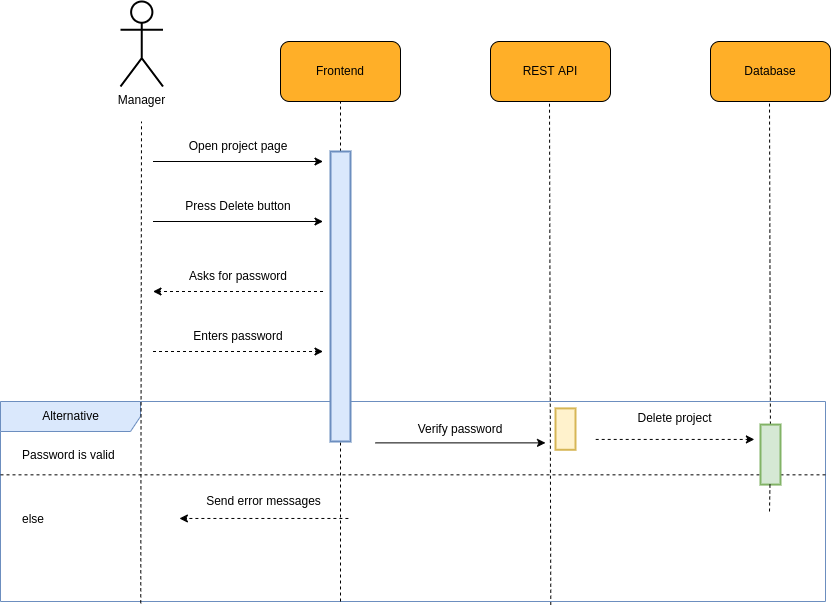

The diagram above was exported from draw.io. Its source (the exported page's mxGraphModel, read from the mxfile embedded in the PNG):
<mxGraphModel dx="1574" dy="1401" grid="1" gridSize="10" guides="1" tooltips="1" connect="1" arrows="1" fold="1" page="1" pageScale="1" pageWidth="850" pageHeight="1100" math="0" shadow="0">
  <root>
    <mxCell id="0" />
    <mxCell id="1" parent="0" />
    <mxCell id="8kkMA6RJNTHzkdsGRW3c-15" value="" style="endArrow=none;dashed=1;html=1;rounded=0;jumpSize=6;strokeWidth=1;startArrow=none;fontSize=12;exitX=0.667;exitY=1.016;exitDx=0;exitDy=0;exitPerimeter=0;" edge="1" parent="1" source="8kkMA6RJNTHzkdsGRW3c-1">
      <mxGeometry width="50" height="50" relative="1" as="geometry">
        <mxPoint x="989" y="1070" as="sourcePoint" />
        <mxPoint x="989" y="500" as="targetPoint" />
      </mxGeometry>
    </mxCell>
    <mxCell id="8kkMA6RJNTHzkdsGRW3c-1" value="Alternative" style="shape=umlFrame;tabWidth=110;tabHeight=30;tabPosition=left;html=1;boundedLbl=1;labelInHeader=1;width=140;height=30;fillColor=#dae8fc;fontSize=12;strokeWidth=1;strokeColor=#6c8ebf;" vertex="1" parent="1">
      <mxGeometry x="440" y="800" width="825" height="200" as="geometry" />
    </mxCell>
    <mxCell id="8kkMA6RJNTHzkdsGRW3c-2" value="Password is valid" style="text;fillColor=none;fontSize=12;" vertex="1" parent="8kkMA6RJNTHzkdsGRW3c-1">
      <mxGeometry width="100" height="20" relative="1" as="geometry">
        <mxPoint x="20" y="40" as="offset" />
      </mxGeometry>
    </mxCell>
    <mxCell id="8kkMA6RJNTHzkdsGRW3c-3" value="else" style="line;strokeWidth=1;dashed=1;labelPosition=center;verticalLabelPosition=bottom;align=left;verticalAlign=top;spacingLeft=20;spacingTop=15;fillColor=none;fontSize=12;" vertex="1" parent="8kkMA6RJNTHzkdsGRW3c-1">
      <mxGeometry y="57.294429708222815" width="825.0000000000001" height="32.08488063660477" as="geometry" />
    </mxCell>
    <mxCell id="8kkMA6RJNTHzkdsGRW3c-4" value="" style="endArrow=classic;html=1;rounded=0;strokeWidth=1;jumpSize=6;fontSize=12;dashed=1;" edge="1" parent="8kkMA6RJNTHzkdsGRW3c-1">
      <mxGeometry width="50" height="50" relative="1" as="geometry">
        <mxPoint x="595.2053012048193" y="37.932758620689505" as="sourcePoint" />
        <mxPoint x="753.88" y="37.93275862068966" as="targetPoint" />
      </mxGeometry>
    </mxCell>
    <mxCell id="8kkMA6RJNTHzkdsGRW3c-5" value="&lt;span style=&quot;background-color: rgb(255 , 255 , 255)&quot;&gt;Delete project&lt;/span&gt;" style="text;html=1;strokeColor=none;fillColor=none;align=center;verticalAlign=middle;whiteSpace=wrap;rounded=0;fontSize=12;" vertex="1" parent="8kkMA6RJNTHzkdsGRW3c-1">
      <mxGeometry x="599.9950602409639" y="6.8965517241379315" width="149.0963855421687" height="20.689655172413794" as="geometry" />
    </mxCell>
    <mxCell id="8kkMA6RJNTHzkdsGRW3c-6" value="" style="endArrow=classic;html=1;rounded=0;strokeWidth=1;jumpSize=6;fontSize=12;dashed=1;" edge="1" parent="8kkMA6RJNTHzkdsGRW3c-1">
      <mxGeometry width="50" height="50" relative="1" as="geometry">
        <mxPoint x="347.8915662650603" y="116.96551724137917" as="sourcePoint" />
        <mxPoint x="178.91566265060243" y="116.96551724137917" as="targetPoint" />
      </mxGeometry>
    </mxCell>
    <mxCell id="8kkMA6RJNTHzkdsGRW3c-7" value="&lt;span style=&quot;background-color: rgb(255 , 255 , 255)&quot;&gt;Send error messages&lt;/span&gt;" style="text;html=1;strokeColor=none;fillColor=none;align=center;verticalAlign=middle;whiteSpace=wrap;rounded=0;fontSize=12;" vertex="1" parent="8kkMA6RJNTHzkdsGRW3c-1">
      <mxGeometry x="188.855421686747" y="89.3793103448276" width="149.0963855421687" height="20.689655172413794" as="geometry" />
    </mxCell>
    <mxCell id="8kkMA6RJNTHzkdsGRW3c-37" value="&lt;span style=&quot;background-color: rgb(255 , 255 , 255)&quot;&gt;Verify password&lt;/span&gt;" style="text;html=1;strokeColor=none;fillColor=none;align=center;verticalAlign=middle;whiteSpace=wrap;rounded=0;fontSize=12;" vertex="1" parent="8kkMA6RJNTHzkdsGRW3c-1">
      <mxGeometry x="385" y="17.24137931034483" width="150" height="20.689655172413794" as="geometry" />
    </mxCell>
    <mxCell id="8kkMA6RJNTHzkdsGRW3c-36" value="" style="endArrow=classic;html=1;rounded=0;strokeWidth=1;jumpSize=6;fontSize=12;" edge="1" parent="8kkMA6RJNTHzkdsGRW3c-1">
      <mxGeometry width="50" height="50" relative="1" as="geometry">
        <mxPoint x="375" y="41.379310344827466" as="sourcePoint" />
        <mxPoint x="545" y="41.379310344827466" as="targetPoint" />
      </mxGeometry>
    </mxCell>
    <mxCell id="8kkMA6RJNTHzkdsGRW3c-38" value="" style="rounded=0;whiteSpace=wrap;html=1;fontSize=12;strokeWidth=2;fillColor=#fff2cc;strokeColor=#d6b656;" vertex="1" parent="8kkMA6RJNTHzkdsGRW3c-1">
      <mxGeometry x="555" y="6.8965517241379315" width="20" height="41.37931034482759" as="geometry" />
    </mxCell>
    <mxCell id="8kkMA6RJNTHzkdsGRW3c-8" value="" style="group;fontSize=12;" vertex="1" connectable="0" parent="1">
      <mxGeometry x="720" y="440" width="120" height="60" as="geometry" />
    </mxCell>
    <mxCell id="8kkMA6RJNTHzkdsGRW3c-9" value="" style="rounded=1;whiteSpace=wrap;html=1;fillColor=#FFAF28;fontSize=12;" vertex="1" parent="8kkMA6RJNTHzkdsGRW3c-8">
      <mxGeometry width="120" height="60" as="geometry" />
    </mxCell>
    <mxCell id="8kkMA6RJNTHzkdsGRW3c-10" value="&lt;font style=&quot;font-size: 12px;&quot;&gt;Frontend&lt;/font&gt;" style="text;html=1;strokeColor=none;fillColor=none;align=center;verticalAlign=middle;whiteSpace=wrap;rounded=0;fontSize=12;" vertex="1" parent="8kkMA6RJNTHzkdsGRW3c-8">
      <mxGeometry x="30" y="15" width="60" height="30" as="geometry" />
    </mxCell>
    <mxCell id="8kkMA6RJNTHzkdsGRW3c-11" value="" style="group;fontSize=12;" vertex="1" connectable="0" parent="1">
      <mxGeometry x="930" y="440" width="120" height="60" as="geometry" />
    </mxCell>
    <mxCell id="8kkMA6RJNTHzkdsGRW3c-12" value="" style="rounded=1;whiteSpace=wrap;html=1;fillColor=#FFAF28;fontSize=12;" vertex="1" parent="8kkMA6RJNTHzkdsGRW3c-11">
      <mxGeometry width="120" height="60" as="geometry" />
    </mxCell>
    <mxCell id="8kkMA6RJNTHzkdsGRW3c-13" value="&lt;font style=&quot;font-size: 12px;&quot;&gt;REST API&lt;/font&gt;" style="text;html=1;strokeColor=none;fillColor=none;align=center;verticalAlign=middle;whiteSpace=wrap;rounded=0;fontSize=12;" vertex="1" parent="8kkMA6RJNTHzkdsGRW3c-11">
      <mxGeometry x="30" y="15" width="60" height="30" as="geometry" />
    </mxCell>
    <mxCell id="8kkMA6RJNTHzkdsGRW3c-14" value="" style="endArrow=none;dashed=1;html=1;rounded=0;entryX=0.5;entryY=1;entryDx=0;entryDy=0;jumpSize=6;strokeWidth=1;fontSize=12;" edge="1" parent="1" target="8kkMA6RJNTHzkdsGRW3c-9">
      <mxGeometry width="50" height="50" relative="1" as="geometry">
        <mxPoint x="780" y="1000" as="sourcePoint" />
        <mxPoint x="930" y="420" as="targetPoint" />
      </mxGeometry>
    </mxCell>
    <mxCell id="8kkMA6RJNTHzkdsGRW3c-16" value="Manager" style="shape=umlActor;verticalLabelPosition=bottom;verticalAlign=top;html=1;outlineConnect=0;rounded=1;strokeWidth=2;fontSize=12;" vertex="1" parent="1">
      <mxGeometry x="560" y="400" width="42.5" height="85" as="geometry" />
    </mxCell>
    <mxCell id="8kkMA6RJNTHzkdsGRW3c-17" value="" style="endArrow=none;dashed=1;html=1;rounded=0;jumpSize=6;strokeWidth=1;fontSize=12;exitX=0.17;exitY=1.009;exitDx=0;exitDy=0;exitPerimeter=0;" edge="1" parent="1" source="8kkMA6RJNTHzkdsGRW3c-1">
      <mxGeometry width="50" height="50" relative="1" as="geometry">
        <mxPoint x="581" y="1080" as="sourcePoint" />
        <mxPoint x="581" y="520" as="targetPoint" />
      </mxGeometry>
    </mxCell>
    <mxCell id="8kkMA6RJNTHzkdsGRW3c-18" value="" style="rounded=0;whiteSpace=wrap;html=1;fontSize=12;strokeWidth=2;fillColor=#dae8fc;strokeColor=#6c8ebf;" vertex="1" parent="1">
      <mxGeometry x="770" y="550" width="20" height="290" as="geometry" />
    </mxCell>
    <mxCell id="8kkMA6RJNTHzkdsGRW3c-21" value="" style="group;fontSize=12;" vertex="1" connectable="0" parent="1">
      <mxGeometry x="1150" y="440" width="120" height="60" as="geometry" />
    </mxCell>
    <mxCell id="8kkMA6RJNTHzkdsGRW3c-22" value="" style="rounded=1;whiteSpace=wrap;html=1;fillColor=#FFAF28;fontSize=12;" vertex="1" parent="8kkMA6RJNTHzkdsGRW3c-21">
      <mxGeometry width="120" height="60" as="geometry" />
    </mxCell>
    <mxCell id="8kkMA6RJNTHzkdsGRW3c-23" value="&lt;font style=&quot;font-size: 12px&quot;&gt;Database&lt;/font&gt;" style="text;html=1;strokeColor=none;fillColor=none;align=center;verticalAlign=middle;whiteSpace=wrap;rounded=0;fontSize=12;" vertex="1" parent="8kkMA6RJNTHzkdsGRW3c-21">
      <mxGeometry x="30" y="15" width="60" height="30" as="geometry" />
    </mxCell>
    <mxCell id="8kkMA6RJNTHzkdsGRW3c-24" value="" style="endArrow=none;dashed=1;html=1;rounded=0;jumpSize=6;strokeWidth=1;fontSize=12;startArrow=none;" edge="1" parent="1" source="8kkMA6RJNTHzkdsGRW3c-39">
      <mxGeometry width="50" height="50" relative="1" as="geometry">
        <mxPoint x="1209" y="910" as="sourcePoint" />
        <mxPoint x="1209" y="500" as="targetPoint" />
      </mxGeometry>
    </mxCell>
    <mxCell id="8kkMA6RJNTHzkdsGRW3c-25" value="" style="endArrow=classic;html=1;rounded=0;strokeWidth=1;jumpSize=6;fontSize=12;" edge="1" parent="1">
      <mxGeometry width="50" height="50" relative="1" as="geometry">
        <mxPoint x="592.5" y="559.9999999999998" as="sourcePoint" />
        <mxPoint x="762.5" y="559.9999999999998" as="targetPoint" />
      </mxGeometry>
    </mxCell>
    <mxCell id="8kkMA6RJNTHzkdsGRW3c-26" value="&lt;span style=&quot;background-color: rgb(255 , 255 , 255)&quot;&gt;Open project page&lt;/span&gt;" style="text;html=1;strokeColor=none;fillColor=none;align=center;verticalAlign=middle;whiteSpace=wrap;rounded=0;fontSize=12;" vertex="1" parent="1">
      <mxGeometry x="602.5" y="530" width="150" height="30" as="geometry" />
    </mxCell>
    <mxCell id="8kkMA6RJNTHzkdsGRW3c-27" value="" style="endArrow=classic;html=1;rounded=0;strokeWidth=1;jumpSize=6;fontSize=12;dashed=1;" edge="1" parent="1">
      <mxGeometry width="50" height="50" relative="1" as="geometry">
        <mxPoint x="762.5" y="689.9999999999998" as="sourcePoint" />
        <mxPoint x="592.5" y="689.9999999999998" as="targetPoint" />
      </mxGeometry>
    </mxCell>
    <mxCell id="8kkMA6RJNTHzkdsGRW3c-28" value="&lt;span style=&quot;background-color: rgb(255 , 255 , 255)&quot;&gt;Asks for password&lt;/span&gt;" style="text;html=1;strokeColor=none;fillColor=none;align=center;verticalAlign=middle;whiteSpace=wrap;rounded=0;fontSize=12;" vertex="1" parent="1">
      <mxGeometry x="602.5" y="660" width="150" height="30" as="geometry" />
    </mxCell>
    <mxCell id="8kkMA6RJNTHzkdsGRW3c-30" value="" style="endArrow=classic;html=1;rounded=0;strokeWidth=1;jumpSize=6;fontSize=12;" edge="1" parent="1">
      <mxGeometry width="50" height="50" relative="1" as="geometry">
        <mxPoint x="592.5" y="619.9999999999998" as="sourcePoint" />
        <mxPoint x="762.5" y="619.9999999999998" as="targetPoint" />
      </mxGeometry>
    </mxCell>
    <mxCell id="8kkMA6RJNTHzkdsGRW3c-31" value="&lt;span style=&quot;background-color: rgb(255 , 255 , 255)&quot;&gt;Press Delete button&lt;/span&gt;" style="text;html=1;strokeColor=none;fillColor=none;align=center;verticalAlign=middle;whiteSpace=wrap;rounded=0;fontSize=12;" vertex="1" parent="1">
      <mxGeometry x="602.5" y="590" width="150" height="30" as="geometry" />
    </mxCell>
    <mxCell id="8kkMA6RJNTHzkdsGRW3c-32" value="" style="endArrow=classic;html=1;rounded=0;strokeWidth=1;jumpSize=6;fontSize=12;dashed=1;" edge="1" parent="1">
      <mxGeometry width="50" height="50" relative="1" as="geometry">
        <mxPoint x="592.5" y="749.9999999999998" as="sourcePoint" />
        <mxPoint x="762.5" y="749.9999999999998" as="targetPoint" />
      </mxGeometry>
    </mxCell>
    <mxCell id="8kkMA6RJNTHzkdsGRW3c-33" value="&lt;span style=&quot;background-color: rgb(255 , 255 , 255)&quot;&gt;Enters password&lt;/span&gt;" style="text;html=1;strokeColor=none;fillColor=none;align=center;verticalAlign=middle;whiteSpace=wrap;rounded=0;fontSize=12;" vertex="1" parent="1">
      <mxGeometry x="602.5" y="720" width="150" height="30" as="geometry" />
    </mxCell>
    <mxCell id="8kkMA6RJNTHzkdsGRW3c-39" value="" style="rounded=0;whiteSpace=wrap;html=1;fontSize=12;strokeWidth=2;fillColor=#d5e8d4;strokeColor=#82b366;" vertex="1" parent="1">
      <mxGeometry x="1200" y="823.08" width="20" height="60" as="geometry" />
    </mxCell>
    <mxCell id="8kkMA6RJNTHzkdsGRW3c-40" value="" style="endArrow=none;dashed=1;html=1;rounded=0;jumpSize=6;strokeWidth=1;fontSize=12;startArrow=none;" edge="1" parent="1" target="8kkMA6RJNTHzkdsGRW3c-39">
      <mxGeometry width="50" height="50" relative="1" as="geometry">
        <mxPoint x="1209" y="910" as="sourcePoint" />
        <mxPoint x="1209" y="499.9999999999998" as="targetPoint" />
      </mxGeometry>
    </mxCell>
  </root>
</mxGraphModel>